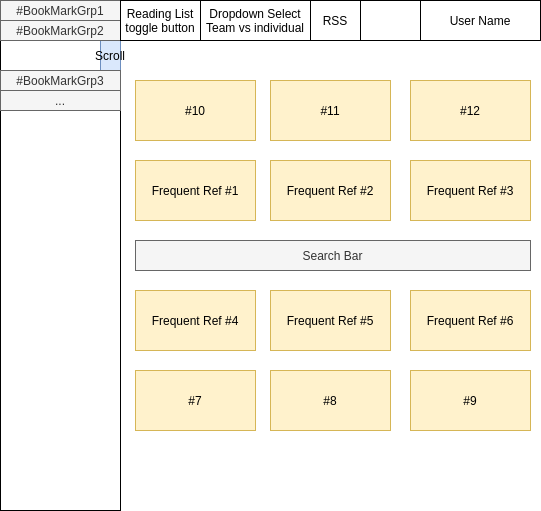

The diagram above was exported from draw.io. Its source (the exported page's mxGraphModel, read from the mxfile embedded in the PNG):
<mxGraphModel dx="1422" dy="769" grid="1" gridSize="10" guides="1" tooltips="1" connect="1" arrows="1" fold="1" page="1" pageScale="1" pageWidth="850" pageHeight="1100" math="0" shadow="0">
  <root>
    <mxCell id="0" />
    <mxCell id="1" parent="0" />
    <mxCell id="QtIgiYCIOOZSKTe3IWvQ-1" value="Search Bar" style="rounded=0;whiteSpace=wrap;html=1;fillColor=#f5f5f5;fontColor=#333333;strokeColor=#666666;" vertex="1" parent="1">
      <mxGeometry x="265" y="360" width="395" height="30" as="geometry" />
    </mxCell>
    <mxCell id="QtIgiYCIOOZSKTe3IWvQ-2" value="Frequent Ref #4" style="rounded=0;whiteSpace=wrap;html=1;fillColor=#fff2cc;strokeColor=#d6b656;" vertex="1" parent="1">
      <mxGeometry x="265" y="410" width="120" height="60" as="geometry" />
    </mxCell>
    <mxCell id="QtIgiYCIOOZSKTe3IWvQ-3" value="Frequent Ref #5" style="rounded=0;whiteSpace=wrap;html=1;fillColor=#fff2cc;strokeColor=#d6b656;" vertex="1" parent="1">
      <mxGeometry x="400" y="410" width="120" height="60" as="geometry" />
    </mxCell>
    <mxCell id="QtIgiYCIOOZSKTe3IWvQ-4" value="Frequent Ref #6" style="rounded=0;whiteSpace=wrap;html=1;fillColor=#fff2cc;strokeColor=#d6b656;" vertex="1" parent="1">
      <mxGeometry x="540" y="410" width="120" height="60" as="geometry" />
    </mxCell>
    <mxCell id="QtIgiYCIOOZSKTe3IWvQ-5" value="Frequent Ref #1" style="rounded=0;whiteSpace=wrap;html=1;fillColor=#fff2cc;strokeColor=#d6b656;" vertex="1" parent="1">
      <mxGeometry x="265" y="280" width="120" height="60" as="geometry" />
    </mxCell>
    <mxCell id="QtIgiYCIOOZSKTe3IWvQ-6" value="Frequent Ref #2" style="rounded=0;whiteSpace=wrap;html=1;fillColor=#fff2cc;strokeColor=#d6b656;" vertex="1" parent="1">
      <mxGeometry x="400" y="280" width="120" height="60" as="geometry" />
    </mxCell>
    <mxCell id="QtIgiYCIOOZSKTe3IWvQ-7" value="Frequent Ref #3" style="rounded=0;whiteSpace=wrap;html=1;fillColor=#fff2cc;strokeColor=#d6b656;" vertex="1" parent="1">
      <mxGeometry x="540" y="280" width="120" height="60" as="geometry" />
    </mxCell>
    <mxCell id="QtIgiYCIOOZSKTe3IWvQ-9" value="" style="rounded=0;whiteSpace=wrap;html=1;" vertex="1" parent="1">
      <mxGeometry x="130" y="120" width="120" height="510" as="geometry" />
    </mxCell>
    <mxCell id="QtIgiYCIOOZSKTe3IWvQ-10" value="&lt;span&gt;#7&lt;/span&gt;" style="rounded=0;whiteSpace=wrap;html=1;fillColor=#fff2cc;strokeColor=#d6b656;" vertex="1" parent="1">
      <mxGeometry x="265" y="490" width="120" height="60" as="geometry" />
    </mxCell>
    <mxCell id="QtIgiYCIOOZSKTe3IWvQ-11" value="&lt;span&gt;#8&lt;/span&gt;" style="rounded=0;whiteSpace=wrap;html=1;fillColor=#fff2cc;strokeColor=#d6b656;" vertex="1" parent="1">
      <mxGeometry x="400" y="490" width="120" height="60" as="geometry" />
    </mxCell>
    <mxCell id="QtIgiYCIOOZSKTe3IWvQ-12" value="#9" style="rounded=0;whiteSpace=wrap;html=1;fillColor=#fff2cc;strokeColor=#d6b656;" vertex="1" parent="1">
      <mxGeometry x="540" y="490" width="120" height="60" as="geometry" />
    </mxCell>
    <mxCell id="QtIgiYCIOOZSKTe3IWvQ-13" value="#10" style="rounded=0;whiteSpace=wrap;html=1;fillColor=#fff2cc;strokeColor=#d6b656;" vertex="1" parent="1">
      <mxGeometry x="265" y="200" width="120" height="60" as="geometry" />
    </mxCell>
    <mxCell id="QtIgiYCIOOZSKTe3IWvQ-14" value="#11" style="rounded=0;whiteSpace=wrap;html=1;fillColor=#fff2cc;strokeColor=#d6b656;" vertex="1" parent="1">
      <mxGeometry x="400" y="200" width="120" height="60" as="geometry" />
    </mxCell>
    <mxCell id="QtIgiYCIOOZSKTe3IWvQ-15" value="#12" style="rounded=0;whiteSpace=wrap;html=1;fillColor=#fff2cc;strokeColor=#d6b656;" vertex="1" parent="1">
      <mxGeometry x="540" y="200" width="120" height="60" as="geometry" />
    </mxCell>
    <mxCell id="QtIgiYCIOOZSKTe3IWvQ-16" value="Scroll" style="rounded=0;whiteSpace=wrap;html=1;fillColor=#dae8fc;strokeColor=#6c8ebf;" vertex="1" parent="1">
      <mxGeometry x="230" y="160" width="20" height="30" as="geometry" />
    </mxCell>
    <mxCell id="QtIgiYCIOOZSKTe3IWvQ-17" value="#BookMarkGrp1" style="rounded=0;whiteSpace=wrap;html=1;fillColor=#f5f5f5;fontColor=#333333;strokeColor=#666666;" vertex="1" parent="1">
      <mxGeometry x="130" y="120" width="120" height="20" as="geometry" />
    </mxCell>
    <mxCell id="QtIgiYCIOOZSKTe3IWvQ-18" value="#BookMarkGrp2" style="rounded=0;whiteSpace=wrap;html=1;fillColor=#f5f5f5;fontColor=#333333;strokeColor=#666666;" vertex="1" parent="1">
      <mxGeometry x="130" y="140" width="120" height="20" as="geometry" />
    </mxCell>
    <mxCell id="QtIgiYCIOOZSKTe3IWvQ-20" value="" style="rounded=0;whiteSpace=wrap;html=1;" vertex="1" parent="1">
      <mxGeometry x="250" y="120" width="420" height="40" as="geometry" />
    </mxCell>
    <mxCell id="QtIgiYCIOOZSKTe3IWvQ-21" value="#BookMarkGrp3" style="rounded=0;whiteSpace=wrap;html=1;fillColor=#f5f5f5;fontColor=#333333;strokeColor=#666666;" vertex="1" parent="1">
      <mxGeometry x="130" y="190" width="120" height="20" as="geometry" />
    </mxCell>
    <mxCell id="QtIgiYCIOOZSKTe3IWvQ-22" value="..." style="rounded=0;whiteSpace=wrap;html=1;fillColor=#f5f5f5;fontColor=#333333;strokeColor=#666666;" vertex="1" parent="1">
      <mxGeometry x="130" y="210" width="120" height="20" as="geometry" />
    </mxCell>
    <mxCell id="QtIgiYCIOOZSKTe3IWvQ-23" value="RSS" style="rounded=0;whiteSpace=wrap;html=1;" vertex="1" parent="1">
      <mxGeometry x="440" y="120" width="50" height="40" as="geometry" />
    </mxCell>
    <mxCell id="QtIgiYCIOOZSKTe3IWvQ-24" value="Reading List toggle button" style="rounded=0;whiteSpace=wrap;html=1;" vertex="1" parent="1">
      <mxGeometry x="250" y="120" width="80" height="40" as="geometry" />
    </mxCell>
    <mxCell id="QtIgiYCIOOZSKTe3IWvQ-25" value="Dropdown Select Team vs individual" style="rounded=0;whiteSpace=wrap;html=1;" vertex="1" parent="1">
      <mxGeometry x="330" y="120" width="110" height="40" as="geometry" />
    </mxCell>
    <mxCell id="QtIgiYCIOOZSKTe3IWvQ-26" value="User Name" style="rounded=0;whiteSpace=wrap;html=1;" vertex="1" parent="1">
      <mxGeometry x="550" y="120" width="120" height="40" as="geometry" />
    </mxCell>
  </root>
</mxGraphModel>